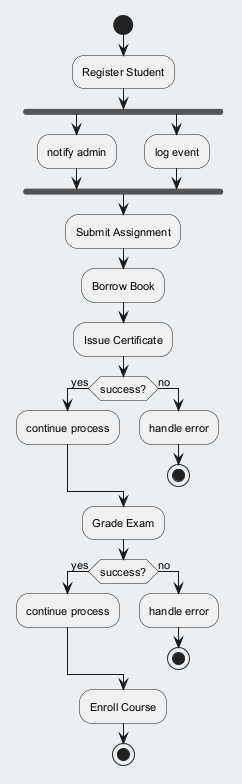

The diagram above was rendered by PlantUML. Its source (embedded in the PNG):
@startuml
skinparam backgroundColor #ECEFF1
skinparam classBackgroundColor #FFFFFF
skinparam classBorderColor #455A64
skinparam defaultFontSize 11
start
:Register Student;
fork
:notify admin;
fork again
:log event;
end fork
:Submit Assignment;
:Borrow Book;
:Issue Certificate;
if (success?) then (yes)
:continue process;
else (no)
:handle error;
stop
endif
:Grade Exam;
if (success?) then (yes)
:continue process;
else (no)
:handle error;
stop
endif
:Enroll Course;
stop
@enduml